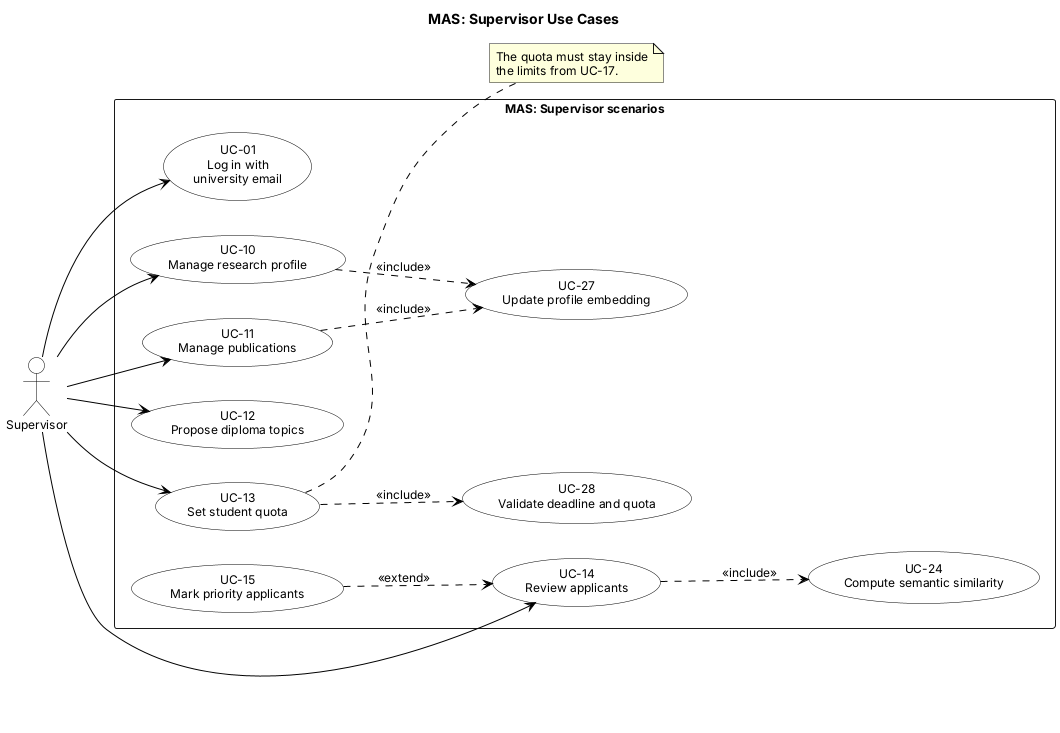

The diagram above was rendered by PlantUML. Its source (embedded in the PNG):
@startuml use-case-supervisor
title MAS: Supervisor Use Cases

left to right direction
skinparam shadowing false
skinparam defaultFontName Arial
skinparam defaultFontSize 12
skinparam ArrowColor Black
skinparam usecase {
  BackgroundColor White
  BorderColor Black
}
skinparam actor {
  BackgroundColor White
  BorderColor Black
}

actor "Supervisor" as Supervisor

rectangle "MAS: Supervisor scenarios" {
  usecase "UC-01\nLog in with\nuniversity email" as UC01
  usecase "UC-10\nManage research profile" as UC10
  usecase "UC-11\nManage publications" as UC11
  usecase "UC-12\nPropose diploma topics" as UC12
  usecase "UC-13\nSet student quota" as UC13
  usecase "UC-14\nReview applicants" as UC14
  usecase "UC-15\nMark priority applicants" as UC15

  usecase "UC-24\nCompute semantic similarity" as UC24
  usecase "UC-27\nUpdate profile embedding" as UC27
  usecase "UC-28\nValidate deadline and quota" as UC28
}

Supervisor --> UC01
Supervisor --> UC10
Supervisor --> UC11
Supervisor --> UC12
Supervisor --> UC13
Supervisor --> UC14

UC10 ..> UC27 : <<include>>
UC11 ..> UC27 : <<include>>
UC13 ..> UC28 : <<include>>
UC14 ..> UC24 : <<include>>

UC15 ..> UC14 : <<extend>>

note right of UC13
  The quota must stay inside
  the limits from UC-17.
end note
@enduml